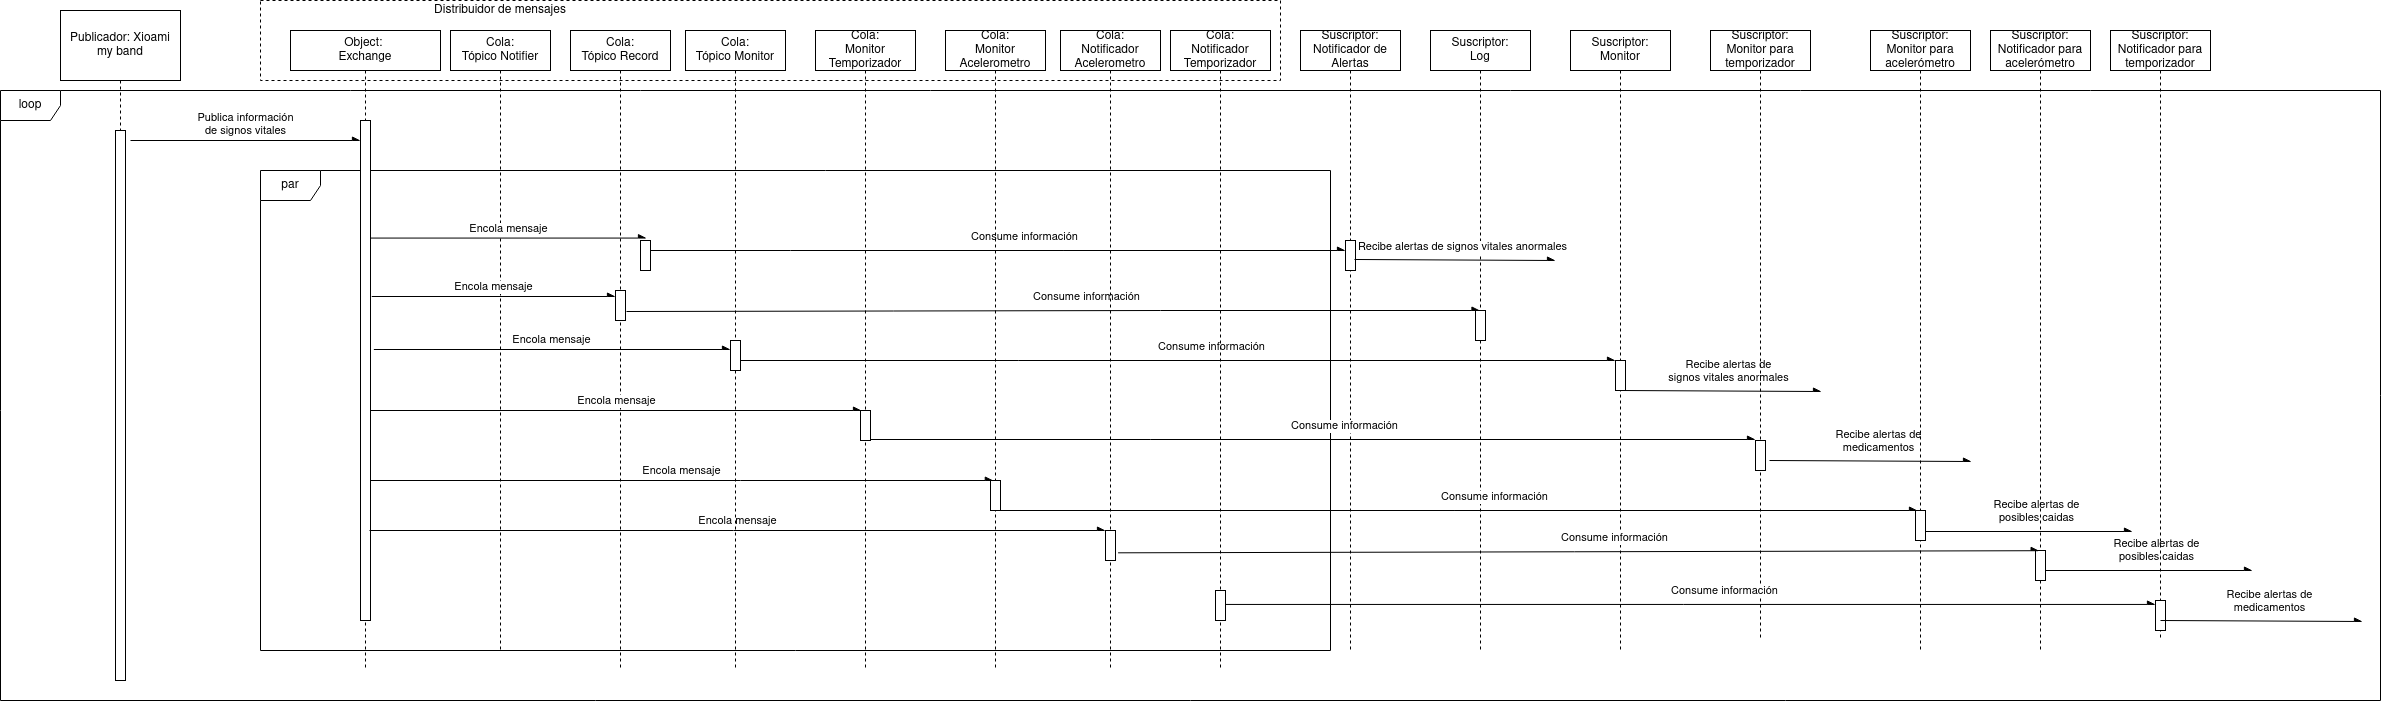

The diagram above was exported from draw.io. Its source (the exported page's mxGraphModel, read from the mxfile embedded in the PNG):
<mxGraphModel dx="1695" dy="476" grid="1" gridSize="10" guides="1" tooltips="1" connect="1" arrows="1" fold="1" page="1" pageScale="1" pageWidth="827" pageHeight="1169" math="0" shadow="0">
  <root>
    <mxCell id="0" />
    <mxCell id="1" parent="0" />
    <mxCell id="AQxFeQpmQKTpPk6JABrj-2" value="" style="html=1;dashed=1;" parent="1" vertex="1">
      <mxGeometry x="120" y="60" width="1020" height="80" as="geometry" />
    </mxCell>
    <mxCell id="PFkwRg9px4a1wMpenBwd-1" value="loop" style="shape=umlFrame;whiteSpace=wrap;html=1;" parent="1" vertex="1">
      <mxGeometry x="-140" y="150" width="2380" height="610" as="geometry" />
    </mxCell>
    <mxCell id="CJWDedSeCask_mN69pCP-1" value="Publicador: Xioami my band" style="shape=umlLifeline;perimeter=lifelinePerimeter;whiteSpace=wrap;html=1;container=1;collapsible=0;recursiveResize=0;outlineConnect=0;size=70;" parent="1" vertex="1">
      <mxGeometry x="-80" y="70" width="120" height="670" as="geometry" />
    </mxCell>
    <mxCell id="CJWDedSeCask_mN69pCP-2" value="" style="html=1;points=[];perimeter=orthogonalPerimeter;" parent="CJWDedSeCask_mN69pCP-1" vertex="1">
      <mxGeometry x="55" y="120" width="10" height="550" as="geometry" />
    </mxCell>
    <mxCell id="pUMz9mH7kOL-zIwnR3Rh-3" value="Publica información &lt;br&gt;de signos vitales" style="html=1;verticalAlign=bottom;endArrow=async;rounded=0;endFill=1;" parent="CJWDedSeCask_mN69pCP-1" target="hIE2v3K-vDWs4YhkP2sI-1" edge="1">
      <mxGeometry width="80" relative="1" as="geometry">
        <mxPoint x="70" y="130" as="sourcePoint" />
        <mxPoint x="150" y="130" as="targetPoint" />
      </mxGeometry>
    </mxCell>
    <mxCell id="hQdLVnn5iqD-_jbsSTi0-1" value="par" style="shape=umlFrame;whiteSpace=wrap;html=1;" parent="1" vertex="1">
      <mxGeometry x="120" y="230" width="1070" height="480" as="geometry" />
    </mxCell>
    <mxCell id="AQxFeQpmQKTpPk6JABrj-1" value="Object:&amp;nbsp;&lt;br&gt;Exchange" style="shape=umlLifeline;perimeter=lifelinePerimeter;whiteSpace=wrap;html=1;container=1;collapsible=0;recursiveResize=0;outlineConnect=0;" parent="1" vertex="1">
      <mxGeometry x="150" y="90" width="150" height="640" as="geometry" />
    </mxCell>
    <mxCell id="hIE2v3K-vDWs4YhkP2sI-1" value="" style="html=1;points=[];perimeter=orthogonalPerimeter;" parent="AQxFeQpmQKTpPk6JABrj-1" vertex="1">
      <mxGeometry x="70" y="90" width="10" height="500" as="geometry" />
    </mxCell>
    <mxCell id="AQxFeQpmQKTpPk6JABrj-3" value="Distribuidor de mensajes" style="text;html=1;strokeColor=none;fillColor=none;align=center;verticalAlign=middle;whiteSpace=wrap;rounded=0;dashed=1;" parent="1" vertex="1">
      <mxGeometry x="290" y="60" width="140" height="20" as="geometry" />
    </mxCell>
    <mxCell id="pUMz9mH7kOL-zIwnR3Rh-5" value="Cola:&lt;br&gt;Tópico Notifier" style="shape=umlLifeline;perimeter=lifelinePerimeter;whiteSpace=wrap;html=1;container=1;collapsible=0;recursiveResize=0;outlineConnect=0;" parent="1" vertex="1">
      <mxGeometry x="310" y="90" width="100" height="620" as="geometry" />
    </mxCell>
    <mxCell id="pUMz9mH7kOL-zIwnR3Rh-4" value="" style="html=1;points=[];perimeter=orthogonalPerimeter;" parent="1" vertex="1">
      <mxGeometry x="500" y="300" width="10" height="30" as="geometry" />
    </mxCell>
    <mxCell id="pUMz9mH7kOL-zIwnR3Rh-7" value="Cola:&lt;br&gt;Tópico Record" style="shape=umlLifeline;perimeter=lifelinePerimeter;whiteSpace=wrap;html=1;container=1;collapsible=0;recursiveResize=0;outlineConnect=0;" parent="1" vertex="1">
      <mxGeometry x="430" y="90" width="100" height="640" as="geometry" />
    </mxCell>
    <mxCell id="pUMz9mH7kOL-zIwnR3Rh-8" value="" style="html=1;points=[];perimeter=orthogonalPerimeter;" parent="pUMz9mH7kOL-zIwnR3Rh-7" vertex="1">
      <mxGeometry x="45" y="260" width="10" height="30" as="geometry" />
    </mxCell>
    <mxCell id="sfY3AsvKkXLvshSHKNXe-1" value="Encola mensaje" style="html=1;verticalAlign=bottom;endArrow=async;rounded=0;endFill=1;" parent="pUMz9mH7kOL-zIwnR3Rh-7" target="GOy6DKcgrM5bVTpa6pBO-3" edge="1">
      <mxGeometry width="80" relative="1" as="geometry">
        <mxPoint x="-201" y="500" as="sourcePoint" />
        <mxPoint x="289.99999999999955" y="500" as="targetPoint" />
      </mxGeometry>
    </mxCell>
    <mxCell id="pUMz9mH7kOL-zIwnR3Rh-19" value="Cola:&lt;br&gt;Tópico Monitor" style="shape=umlLifeline;perimeter=lifelinePerimeter;whiteSpace=wrap;html=1;container=1;collapsible=0;recursiveResize=0;outlineConnect=0;" parent="1" vertex="1">
      <mxGeometry x="545" y="90" width="100" height="640" as="geometry" />
    </mxCell>
    <mxCell id="pUMz9mH7kOL-zIwnR3Rh-20" value="" style="html=1;points=[];perimeter=orthogonalPerimeter;" parent="pUMz9mH7kOL-zIwnR3Rh-19" vertex="1">
      <mxGeometry x="45" y="310" width="10" height="30" as="geometry" />
    </mxCell>
    <mxCell id="pUMz9mH7kOL-zIwnR3Rh-22" value="Suscriptor:&lt;br&gt;Notificador de Alertas" style="shape=umlLifeline;perimeter=lifelinePerimeter;whiteSpace=wrap;html=1;container=1;collapsible=0;recursiveResize=0;outlineConnect=0;" parent="1" vertex="1">
      <mxGeometry x="1160" y="90" width="100" height="620" as="geometry" />
    </mxCell>
    <mxCell id="pUMz9mH7kOL-zIwnR3Rh-25" value="" style="html=1;points=[];perimeter=orthogonalPerimeter;" parent="pUMz9mH7kOL-zIwnR3Rh-22" vertex="1">
      <mxGeometry x="45" y="210" width="10" height="30" as="geometry" />
    </mxCell>
    <mxCell id="Hz9_hdDaztkxRBMjTdQX-7" value="Consume información" style="html=1;verticalAlign=bottom;endArrow=async;rounded=0;endFill=1;exitX=0.5;exitY=0.967;exitDx=0;exitDy=0;exitPerimeter=0;" parent="pUMz9mH7kOL-zIwnR3Rh-22" source="Hz9_hdDaztkxRBMjTdQX-3" edge="1">
      <mxGeometry x="0.0769" y="5" width="80" relative="1" as="geometry">
        <mxPoint x="-275" y="409" as="sourcePoint" />
        <mxPoint x="455" y="409" as="targetPoint" />
        <Array as="points">
          <mxPoint x="135.5" y="409" />
        </Array>
        <mxPoint y="1" as="offset" />
      </mxGeometry>
    </mxCell>
    <mxCell id="pUMz9mH7kOL-zIwnR3Rh-23" value="Suscriptor:&lt;br&gt;Log" style="shape=umlLifeline;perimeter=lifelinePerimeter;whiteSpace=wrap;html=1;container=1;collapsible=0;recursiveResize=0;outlineConnect=0;" parent="1" vertex="1">
      <mxGeometry x="1290" y="90" width="100" height="620" as="geometry" />
    </mxCell>
    <mxCell id="pUMz9mH7kOL-zIwnR3Rh-29" value="" style="html=1;points=[];perimeter=orthogonalPerimeter;" parent="pUMz9mH7kOL-zIwnR3Rh-23" vertex="1">
      <mxGeometry x="45" y="280" width="10" height="30" as="geometry" />
    </mxCell>
    <mxCell id="pUMz9mH7kOL-zIwnR3Rh-32" value="Consume información" style="html=1;verticalAlign=bottom;endArrow=async;rounded=0;endFill=1;" parent="pUMz9mH7kOL-zIwnR3Rh-23" source="pUMz9mH7kOL-zIwnR3Rh-20" edge="1">
      <mxGeometry x="0.0769" y="5" width="80" relative="1" as="geometry">
        <mxPoint x="-274.5" y="330" as="sourcePoint" />
        <mxPoint x="185" y="330" as="targetPoint" />
        <Array as="points">
          <mxPoint x="-134.5" y="330" />
        </Array>
        <mxPoint y="1" as="offset" />
      </mxGeometry>
    </mxCell>
    <mxCell id="pUMz9mH7kOL-zIwnR3Rh-24" value="Suscriptor:&lt;br&gt;Monitor" style="shape=umlLifeline;perimeter=lifelinePerimeter;whiteSpace=wrap;html=1;container=1;collapsible=0;recursiveResize=0;outlineConnect=0;" parent="1" vertex="1">
      <mxGeometry x="1430" y="90" width="100" height="620" as="geometry" />
    </mxCell>
    <mxCell id="pUMz9mH7kOL-zIwnR3Rh-31" value="" style="html=1;points=[];perimeter=orthogonalPerimeter;" parent="pUMz9mH7kOL-zIwnR3Rh-24" vertex="1">
      <mxGeometry x="45" y="330" width="10" height="30" as="geometry" />
    </mxCell>
    <mxCell id="pUMz9mH7kOL-zIwnR3Rh-28" value="Consume información" style="html=1;verticalAlign=bottom;endArrow=async;rounded=0;endFill=1;" parent="1" target="pUMz9mH7kOL-zIwnR3Rh-25" edge="1">
      <mxGeometry x="0.0769" y="5" width="80" relative="1" as="geometry">
        <mxPoint x="510" y="310" as="sourcePoint" />
        <mxPoint x="640" y="314.5" as="targetPoint" />
        <Array as="points">
          <mxPoint x="650" y="310" />
        </Array>
        <mxPoint y="1" as="offset" />
      </mxGeometry>
    </mxCell>
    <mxCell id="pUMz9mH7kOL-zIwnR3Rh-33" value="Recibe alertas de signos vitales anormales" style="html=1;verticalAlign=bottom;endArrow=async;rounded=0;endFill=1;exitX=0.9;exitY=0.633;exitDx=0;exitDy=0;exitPerimeter=0;" parent="1" source="pUMz9mH7kOL-zIwnR3Rh-25" edge="1">
      <mxGeometry x="0.0769" y="5" width="80" relative="1" as="geometry">
        <mxPoint x="970" y="320" as="sourcePoint" />
        <mxPoint x="1415" y="320" as="targetPoint" />
        <Array as="points" />
        <mxPoint y="1" as="offset" />
      </mxGeometry>
    </mxCell>
    <mxCell id="Hz9_hdDaztkxRBMjTdQX-1" value="Recibe alertas de &lt;br&gt;signos vitales anormales" style="html=1;verticalAlign=bottom;endArrow=async;rounded=0;endFill=1;exitX=0.9;exitY=0.633;exitDx=0;exitDy=0;exitPerimeter=0;" parent="1" edge="1">
      <mxGeometry x="0.0769" y="5" width="80" relative="1" as="geometry">
        <mxPoint x="1480" y="450" as="sourcePoint" />
        <mxPoint x="1681" y="451.01" as="targetPoint" />
        <Array as="points" />
        <mxPoint y="1" as="offset" />
      </mxGeometry>
    </mxCell>
    <mxCell id="pUMz9mH7kOL-zIwnR3Rh-30" value="Consume información" style="html=1;verticalAlign=bottom;endArrow=async;rounded=0;endFill=1;exitX=1.1;exitY=0.7;exitDx=0;exitDy=0;exitPerimeter=0;" parent="1" source="pUMz9mH7kOL-zIwnR3Rh-8" target="pUMz9mH7kOL-zIwnR3Rh-23" edge="1">
      <mxGeometry x="0.0769" y="5" width="80" relative="1" as="geometry">
        <mxPoint x="880" y="370" as="sourcePoint" />
        <mxPoint x="1325" y="370" as="targetPoint" />
        <Array as="points">
          <mxPoint x="1020" y="370" />
        </Array>
        <mxPoint y="1" as="offset" />
      </mxGeometry>
    </mxCell>
    <mxCell id="Hz9_hdDaztkxRBMjTdQX-2" value="Cola:&lt;br&gt;Monitor Temporizador" style="shape=umlLifeline;perimeter=lifelinePerimeter;whiteSpace=wrap;html=1;container=1;collapsible=0;recursiveResize=0;outlineConnect=0;" parent="1" vertex="1">
      <mxGeometry x="675" y="90" width="100" height="640" as="geometry" />
    </mxCell>
    <mxCell id="Hz9_hdDaztkxRBMjTdQX-3" value="" style="html=1;points=[];perimeter=orthogonalPerimeter;" parent="Hz9_hdDaztkxRBMjTdQX-2" vertex="1">
      <mxGeometry x="45" y="380" width="10" height="30" as="geometry" />
    </mxCell>
    <mxCell id="Hz9_hdDaztkxRBMjTdQX-5" value="Suscriptor: Monitor para temporizador" style="shape=umlLifeline;perimeter=lifelinePerimeter;whiteSpace=wrap;html=1;container=1;collapsible=0;recursiveResize=0;outlineConnect=0;" parent="1" vertex="1">
      <mxGeometry x="1570" y="90" width="100" height="610" as="geometry" />
    </mxCell>
    <mxCell id="Hz9_hdDaztkxRBMjTdQX-6" value="" style="html=1;points=[];perimeter=orthogonalPerimeter;" parent="Hz9_hdDaztkxRBMjTdQX-5" vertex="1">
      <mxGeometry x="45" y="410" width="10" height="30" as="geometry" />
    </mxCell>
    <mxCell id="sfY3AsvKkXLvshSHKNXe-10" value="Consume información" style="html=1;verticalAlign=bottom;endArrow=async;rounded=0;endFill=1;entryX=0.363;entryY=0.007;entryDx=0;entryDy=0;entryPerimeter=0;" parent="Hz9_hdDaztkxRBMjTdQX-5" source="sfY3AsvKkXLvshSHKNXe-6" edge="1">
      <mxGeometry x="0.0769" y="5" width="80" relative="1" as="geometry">
        <mxPoint x="-480" y="576" as="sourcePoint" />
        <mxPoint x="444.99999999999955" y="573.95" as="targetPoint" />
        <Array as="points" />
        <mxPoint y="1" as="offset" />
      </mxGeometry>
    </mxCell>
    <mxCell id="Hz9_hdDaztkxRBMjTdQX-8" value="Recibe alertas de &lt;br&gt;medicamentos" style="html=1;verticalAlign=bottom;endArrow=async;rounded=0;endFill=1;exitX=1.4;exitY=0.667;exitDx=0;exitDy=0;exitPerimeter=0;" parent="1" source="Hz9_hdDaztkxRBMjTdQX-6" edge="1">
      <mxGeometry x="0.0769" y="5" width="80" relative="1" as="geometry">
        <mxPoint x="1630" y="520" as="sourcePoint" />
        <mxPoint x="1831" y="521.01" as="targetPoint" />
        <Array as="points" />
        <mxPoint y="1" as="offset" />
      </mxGeometry>
    </mxCell>
    <mxCell id="XwmeldoRBjZAXJDMqd6M-1" value="Cola:&lt;br&gt;Monitor Acelerometro" style="shape=umlLifeline;perimeter=lifelinePerimeter;whiteSpace=wrap;html=1;container=1;collapsible=0;recursiveResize=0;outlineConnect=0;" parent="1" vertex="1">
      <mxGeometry x="805" y="90" width="100" height="640" as="geometry" />
    </mxCell>
    <mxCell id="XwmeldoRBjZAXJDMqd6M-2" value="" style="html=1;points=[];perimeter=orthogonalPerimeter;" parent="XwmeldoRBjZAXJDMqd6M-1" vertex="1">
      <mxGeometry x="45" y="450" width="10" height="30" as="geometry" />
    </mxCell>
    <mxCell id="XwmeldoRBjZAXJDMqd6M-3" value="Encola mensaje" style="html=1;verticalAlign=bottom;endArrow=async;rounded=0;endFill=1;entryX=0.283;entryY=0;entryDx=0;entryDy=0;entryPerimeter=0;" parent="1" source="hIE2v3K-vDWs4YhkP2sI-1" target="XwmeldoRBjZAXJDMqd6M-2" edge="1">
      <mxGeometry width="80" relative="1" as="geometry">
        <mxPoint x="370" y="560" as="sourcePoint" />
        <mxPoint x="866" y="560" as="targetPoint" />
        <Array as="points">
          <mxPoint x="600" y="540" />
        </Array>
      </mxGeometry>
    </mxCell>
    <mxCell id="XwmeldoRBjZAXJDMqd6M-4" value="Suscriptor: Monitor para acelerómetro" style="shape=umlLifeline;perimeter=lifelinePerimeter;whiteSpace=wrap;html=1;container=1;collapsible=0;recursiveResize=0;outlineConnect=0;" parent="1" vertex="1">
      <mxGeometry x="1730" y="90" width="100" height="620" as="geometry" />
    </mxCell>
    <mxCell id="XwmeldoRBjZAXJDMqd6M-5" value="" style="html=1;points=[];perimeter=orthogonalPerimeter;" parent="XwmeldoRBjZAXJDMqd6M-4" vertex="1">
      <mxGeometry x="45" y="480" width="10" height="30" as="geometry" />
    </mxCell>
    <mxCell id="XwmeldoRBjZAXJDMqd6M-6" value="Consume información" style="html=1;verticalAlign=bottom;endArrow=async;rounded=0;endFill=1;entryX=0.2;entryY=0;entryDx=0;entryDy=0;entryPerimeter=0;" parent="1" source="XwmeldoRBjZAXJDMqd6M-2" target="XwmeldoRBjZAXJDMqd6M-5" edge="1">
      <mxGeometry x="0.0769" y="5" width="80" relative="1" as="geometry">
        <mxPoint x="1010" y="580.01" as="sourcePoint" />
        <mxPoint x="1755" y="580" as="targetPoint" />
        <Array as="points" />
        <mxPoint y="1" as="offset" />
      </mxGeometry>
    </mxCell>
    <mxCell id="XwmeldoRBjZAXJDMqd6M-7" value="Recibe alertas de &lt;br&gt;posibles caidas" style="html=1;verticalAlign=bottom;endArrow=async;rounded=0;endFill=1;" parent="1" source="XwmeldoRBjZAXJDMqd6M-5" edge="1">
      <mxGeometry x="0.0769" y="5" width="80" relative="1" as="geometry">
        <mxPoint x="1790" y="590" as="sourcePoint" />
        <mxPoint x="1992" y="591" as="targetPoint" />
        <Array as="points" />
        <mxPoint y="1" as="offset" />
      </mxGeometry>
    </mxCell>
    <mxCell id="pUMz9mH7kOL-zIwnR3Rh-6" value="Encola mensaje" style="html=1;verticalAlign=bottom;endArrow=async;rounded=0;endFill=1;entryX=0.6;entryY=-0.081;entryDx=0;entryDy=0;entryPerimeter=0;" parent="1" source="hIE2v3K-vDWs4YhkP2sI-1" target="pUMz9mH7kOL-zIwnR3Rh-4" edge="1">
      <mxGeometry width="80" relative="1" as="geometry">
        <mxPoint x="280" y="300" as="sourcePoint" />
        <mxPoint x="360" y="300" as="targetPoint" />
      </mxGeometry>
    </mxCell>
    <mxCell id="pUMz9mH7kOL-zIwnR3Rh-9" value="Encola mensaje" style="html=1;verticalAlign=bottom;endArrow=async;rounded=0;endFill=1;exitX=1.126;exitY=0.352;exitDx=0;exitDy=0;exitPerimeter=0;" parent="1" source="hIE2v3K-vDWs4YhkP2sI-1" target="pUMz9mH7kOL-zIwnR3Rh-8" edge="1">
      <mxGeometry width="80" relative="1" as="geometry">
        <mxPoint x="370" y="350" as="sourcePoint" />
        <mxPoint x="500" y="350" as="targetPoint" />
      </mxGeometry>
    </mxCell>
    <mxCell id="pUMz9mH7kOL-zIwnR3Rh-21" value="Encola mensaje" style="html=1;verticalAlign=bottom;endArrow=async;rounded=0;endFill=1;exitX=1.337;exitY=0.458;exitDx=0;exitDy=0;exitPerimeter=0;" parent="1" source="hIE2v3K-vDWs4YhkP2sI-1" target="pUMz9mH7kOL-zIwnR3Rh-20" edge="1">
      <mxGeometry width="80" relative="1" as="geometry">
        <mxPoint x="370" y="400" as="sourcePoint" />
        <mxPoint x="620" y="400" as="targetPoint" />
      </mxGeometry>
    </mxCell>
    <mxCell id="Hz9_hdDaztkxRBMjTdQX-4" value="Encola mensaje" style="html=1;verticalAlign=bottom;endArrow=async;rounded=0;endFill=1;entryX=0.1;entryY=0;entryDx=0;entryDy=0;entryPerimeter=0;" parent="1" source="hIE2v3K-vDWs4YhkP2sI-1" target="Hz9_hdDaztkxRBMjTdQX-3" edge="1">
      <mxGeometry width="80" relative="1" as="geometry">
        <mxPoint x="370" y="470" as="sourcePoint" />
        <mxPoint x="735" y="470" as="targetPoint" />
      </mxGeometry>
    </mxCell>
    <mxCell id="GOy6DKcgrM5bVTpa6pBO-2" value="Cola:&lt;br&gt;Notificador Acelerometro" style="shape=umlLifeline;perimeter=lifelinePerimeter;whiteSpace=wrap;html=1;container=1;collapsible=0;recursiveResize=0;outlineConnect=0;" parent="1" vertex="1">
      <mxGeometry x="920" y="90" width="100" height="640" as="geometry" />
    </mxCell>
    <mxCell id="GOy6DKcgrM5bVTpa6pBO-3" value="" style="html=1;points=[];perimeter=orthogonalPerimeter;" parent="GOy6DKcgrM5bVTpa6pBO-2" vertex="1">
      <mxGeometry x="45" y="500" width="10" height="30" as="geometry" />
    </mxCell>
    <mxCell id="sfY3AsvKkXLvshSHKNXe-2" value="Suscriptor: Notificador para acelerómetro" style="shape=umlLifeline;perimeter=lifelinePerimeter;whiteSpace=wrap;html=1;container=1;collapsible=0;recursiveResize=0;outlineConnect=0;" parent="1" vertex="1">
      <mxGeometry x="1850" y="90" width="100" height="620" as="geometry" />
    </mxCell>
    <mxCell id="sfY3AsvKkXLvshSHKNXe-3" value="" style="html=1;points=[];perimeter=orthogonalPerimeter;" parent="sfY3AsvKkXLvshSHKNXe-2" vertex="1">
      <mxGeometry x="45" y="520" width="10" height="30" as="geometry" />
    </mxCell>
    <mxCell id="sfY3AsvKkXLvshSHKNXe-5" value="Recibe alertas de &lt;br&gt;posibles caidas" style="html=1;verticalAlign=bottom;endArrow=async;rounded=0;endFill=1;" parent="sfY3AsvKkXLvshSHKNXe-2" edge="1">
      <mxGeometry x="0.0769" y="5" width="80" relative="1" as="geometry">
        <mxPoint x="55" y="540" as="sourcePoint" />
        <mxPoint x="262" y="540" as="targetPoint" />
        <Array as="points" />
        <mxPoint y="1" as="offset" />
      </mxGeometry>
    </mxCell>
    <mxCell id="sfY3AsvKkXLvshSHKNXe-4" value="Consume información" style="html=1;verticalAlign=bottom;endArrow=async;rounded=0;endFill=1;entryX=0.363;entryY=0.007;entryDx=0;entryDy=0;entryPerimeter=0;exitX=1.258;exitY=0.744;exitDx=0;exitDy=0;exitPerimeter=0;" parent="1" source="GOy6DKcgrM5bVTpa6pBO-3" target="sfY3AsvKkXLvshSHKNXe-3" edge="1">
      <mxGeometry x="0.0769" y="5" width="80" relative="1" as="geometry">
        <mxPoint x="1010" y="610" as="sourcePoint" />
        <mxPoint x="1887" y="610" as="targetPoint" />
        <Array as="points" />
        <mxPoint y="1" as="offset" />
      </mxGeometry>
    </mxCell>
    <mxCell id="sfY3AsvKkXLvshSHKNXe-6" value="Cola:&lt;br&gt;Notificador Temporizador" style="shape=umlLifeline;perimeter=lifelinePerimeter;whiteSpace=wrap;html=1;container=1;collapsible=0;recursiveResize=0;outlineConnect=0;" parent="1" vertex="1">
      <mxGeometry x="1030" y="90" width="100" height="640" as="geometry" />
    </mxCell>
    <mxCell id="sfY3AsvKkXLvshSHKNXe-7" value="" style="html=1;points=[];perimeter=orthogonalPerimeter;" parent="sfY3AsvKkXLvshSHKNXe-6" vertex="1">
      <mxGeometry x="45" y="560" width="10" height="30" as="geometry" />
    </mxCell>
    <mxCell id="sfY3AsvKkXLvshSHKNXe-8" value="Suscriptor: Notificador para temporizador" style="shape=umlLifeline;perimeter=lifelinePerimeter;whiteSpace=wrap;html=1;container=1;collapsible=0;recursiveResize=0;outlineConnect=0;" parent="1" vertex="1">
      <mxGeometry x="1970" y="90" width="100" height="610" as="geometry" />
    </mxCell>
    <mxCell id="sfY3AsvKkXLvshSHKNXe-9" value="" style="html=1;points=[];perimeter=orthogonalPerimeter;" parent="sfY3AsvKkXLvshSHKNXe-8" vertex="1">
      <mxGeometry x="45" y="570" width="10" height="30" as="geometry" />
    </mxCell>
    <mxCell id="sfY3AsvKkXLvshSHKNXe-11" value="Recibe alertas de &lt;br&gt;medicamentos" style="html=1;verticalAlign=bottom;endArrow=async;rounded=0;endFill=1;exitX=1.4;exitY=0.667;exitDx=0;exitDy=0;exitPerimeter=0;" parent="1" edge="1">
      <mxGeometry x="0.0769" y="5" width="80" relative="1" as="geometry">
        <mxPoint x="2020" y="680" as="sourcePoint" />
        <mxPoint x="2222" y="681.0000000000001" as="targetPoint" />
        <Array as="points" />
        <mxPoint y="1" as="offset" />
      </mxGeometry>
    </mxCell>
  </root>
</mxGraphModel>